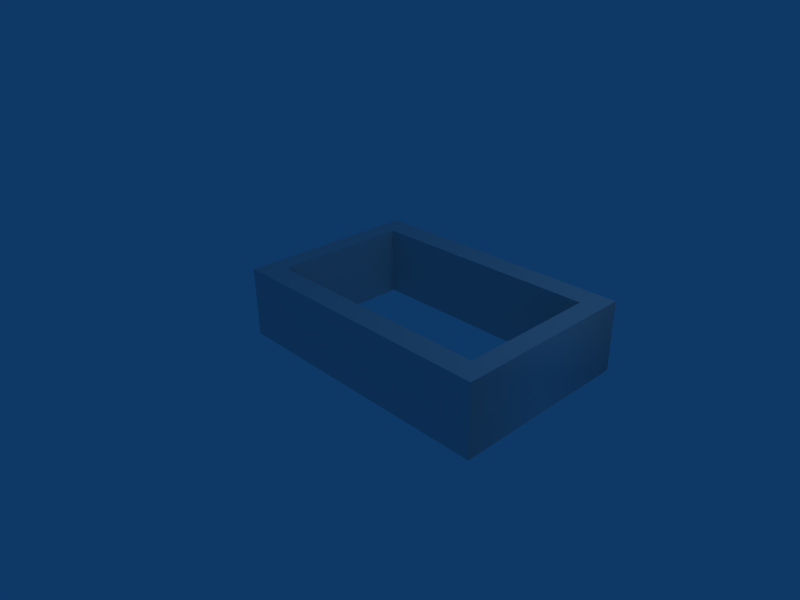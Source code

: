 # Source: slotmachineactionareacover3.blend  (saved by Blender 2.49.2; exported with 4.5.12 LTS)
import bpy
from mathutils import Matrix  # noqa: F401  (used for matrix-valued properties, if any)

bpy.ops.wm.read_factory_settings(use_empty=True)
scene = bpy.context.scene
scene.name = 'Scene'

# ---- collections
col_collection_1 = bpy.data.collections.new('Collection 1'); scene.collection.children.link(col_collection_1)

# ---- materials (node trees are filled in below, after node groups)
mat_material_001 = bpy.data.materials.new('Material.001')
mat_material_001.alpha_threshold = 0.0
mat_material_001.roughness = 0.5
mat_material_001.line_color = (0.0, 0.0, 0.0, 1.0)

# ---- material node trees

# ---- world
world_world = bpy.data.worlds.new('World'); scene.world = world_world
world_world.color = (0.05656, 0.2208, 0.4)
world_world.use_sun_shadow = False
world_world.sun_shadow_jitter_overblur = 0.0
world_world.cycles.sampling_method = 'MANUAL'
world_world.cycles.sample_map_resolution = 256

# ---- cameras
cam_camera = bpy.data.cameras.new('Camera')
cam_camera.passepartout_alpha = 0.2
cam_camera.clip_end = 100.0
cam_camera.lens = 35.0
cam_camera.ortho_scale = 7.314
cam_camera.show_passepartout = False
cam_camera.show_safe_areas = True
cam_camera.dof.focus_distance = 0.0
cam_camera.dof.aperture_fstop = 128.0

# ---- lights
light_spot = bpy.data.lights.new('Spot', 'POINT')
light_spot.transmission_factor = 0.0
light_spot.cutoff_distance = 30.0
light_spot.energy = 100.0
light_spot.shadow_buffer_clip_start = 1.001
light_spot.shadow_soft_size = 1.0
light_spot.shadow_maximum_resolution = 0.006
light_spot.use_absolute_resolution = True
light_spot.cycles.use_multiple_importance_sampling = False

# ---- meshes
me_cover = bpy.data.meshes.new('cover')
me_cover.from_pydata([(-0.7111, 1.0, 0.0), (-0.7111, -1.0, 0.0), (2.712, -1.014, 0.0), (-1.0, 1.345, 0.0), (3.001, 1.331, 0.0), (-1.0, -1.331, 0.0), (3.001, -1.345, 0.0), (2.712, 0.9862, 0.0), (-0.7111, -1.0, 1.0), (-0.7111, 1.0, 1.0), (2.712, -1.014, 1.0), (-1.0, 1.345, 1.0), (3.001, 1.331, 1.0), (-1.0, -1.331, 1.0), (3.001, -1.345, 1.0), (2.712, 0.9862, 1.0)], [], [(1, 0, 9, 8), (7, 2, 10, 15), (0, 7, 15, 9), (1, 2, 10, 8), (3, 11, 13, 5), (4, 12, 11, 3), (4, 12, 14, 6), (5, 13, 14, 6), (8, 10, 14, 13), (10, 14, 12, 15), (9, 15, 12, 11), (8, 9, 11, 13), (2, 7, 4, 6), (1, 5, 6, 2), (0, 3, 5, 1), (0, 7, 4, 3)])
me_cover.polygons.foreach_set('use_smooth', [0, 1, 0, 0, 0, 0, 1, 0, 0, 0, 0, 0, 1, 0, 0, 0])
_uv = me_cover.uv_layers.new(name='UVTex')
_uv.uv.foreach_set('vector', [0.3471, 0.8088, 0.3479, 0.5396, 0.4776, 0.54, 0.4768, 0.8092, 0.1307, 0.8088, 0.1315, 0.5396, 0.2611, 0.54, 0.2604, 0.8092, 0.6956, 1.0, 0.6943, 0.5393, 0.8239, 0.5389, 0.8253, 0.9996, 0.8255, 0.9996, 0.8269, 0.5389, 0.9565, 0.5393, 0.9552, 1.0, 0.001064, 0.5396, 0.1307, 0.54, 0.1296, 0.9002, 0.0, 0.8998, 0.8271, 0.0, 0.9568, 0.0004129, 0.9552, 0.5389, 0.8255, 0.5385, 0.5636, 0.54, 0.6932, 0.5396, 0.6943, 0.8998, 0.5646, 0.9002, 0.6959, 0.0, 0.8255, 0.0004129, 0.8239, 0.5389, 0.6943, 0.5385, 1.0, 0.03875, 0.9996, 0.4995, 0.9568, 0.5385, 0.957, 0.0, 0.04282, 0.03902, 0.0, 0.0, 0.3469, 0.001105, 0.3021, 0.03985, 0.3025, 0.5006, 0.3021, 0.03985, 0.3469, 0.001105, 0.3471, 0.5396, 0.04325, 0.4997, 0.3025, 0.5006, 0.3471, 0.5396, 0.0001977, 0.5385, 0.3463, 0.584, 0.3471, 0.8532, 0.3098, 0.8998, 0.3088, 0.5396, 0.3904, 0.4997, 0.3473, 0.5385, 0.3471, 0.0, 0.39, 0.03902, 0.6497, 0.5006, 0.6943, 0.5396, 0.3473, 0.5385, 0.3904, 0.4997, 0.6497, 0.5006, 0.6492, 0.03985, 0.6941, 0.001105, 0.6943, 0.5396])
me_cover.materials.append(mat_material_001)
me_cover.use_remesh_preserve_volume = False
me_cover.use_remesh_preserve_attributes = False
me_cover.use_mirror_vertex_groups = False
me_cover.update()

# ---- objects
ob_cover = bpy.data.objects.new('cover', me_cover)
ob_lamp = bpy.data.objects.new('Lamp', light_spot)
ob_camera = bpy.data.objects.new('Camera', cam_camera)

# ---- transforms, parenting, visibility, modifiers, constraints
ob_cover.location = (0.0, 0.0, 0.0)
ob_cover.lock_rotations_4d = False
ob_cover.empty_display_type = 'ARROWS'
ob_cover.lineart.crease_threshold = 0.0
ob_lamp.location = (4.076, 1.005, 5.904)
ob_lamp.rotation_euler = (0.6503, 0.05522, 1.866)
ob_lamp.lock_rotations_4d = False
ob_lamp.empty_display_type = 'ARROWS'
ob_lamp.color = (0.0, 0.0, 0.0, 0.0)
ob_lamp.lineart.crease_threshold = 0.0
ob_camera.location = (7.481, -6.508, 5.344)
ob_camera.rotation_euler = (1.109, 0.01082, 0.8149)
ob_camera.lock_rotations_4d = False
ob_camera.empty_display_type = 'ARROWS'
ob_camera.color = (0.0, 0.0, 0.0, 0.0)
ob_camera.display_type = 'WIRE'
ob_camera.lineart.crease_threshold = 0.0

# ---- collection membership
col_collection_1.objects.link(ob_cover)
col_collection_1.objects.link(ob_lamp)
col_collection_1.objects.link(ob_camera)

# ---- scene / render settings (as saved in the file)
scene.camera = ob_camera
scene.frame_start = 1; scene.frame_end = 250; scene.frame_set(1)
scene.render.engine = 'BLENDER_EEVEE_NEXT'
scene.render.image_settings.file_format = 'JPEG'
scene.render.image_settings.color_mode = 'RGB'
scene.render.image_settings.compression = 90
scene.render.resolution_x = 800
scene.render.resolution_y = 600
scene.render.pixel_aspect_x = 100.0
scene.render.pixel_aspect_y = 100.0
scene.render.fps = 25
scene.render.dither_intensity = 0.0
scene.render.use_compositing = False
scene.render.use_sequencer = False
scene.render.bake_margin = 2
scene.render.bake_bias = 0.0
scene.render.use_stamp_time = False
scene.render.use_stamp_date = False
scene.render.use_stamp_frame = False
scene.render.use_stamp_camera = False
scene.render.use_stamp_scene = False
scene.render.use_stamp_filename = False
scene.render.use_stamp_render_time = False
scene.render.stamp_font_size = 0
scene.cycles.use_denoising = False
scene.cycles.samples = 10
scene.cycles.sampling_pattern = 'TABULATED_SOBOL'
scene.cycles.light_sampling_threshold = 0.0
scene.cycles.use_adaptive_sampling = False
scene.cycles.use_light_tree = False
scene.cycles.blur_glossy = 0.0
scene.cycles.volume_bounces = 1
scene.cycles.pixel_filter_type = 'GAUSSIAN'
scene.cycles.sample_clamp_indirect = 0.0
scene.view_settings.view_transform = 'Raw'
bpy.context.view_layer.update()
